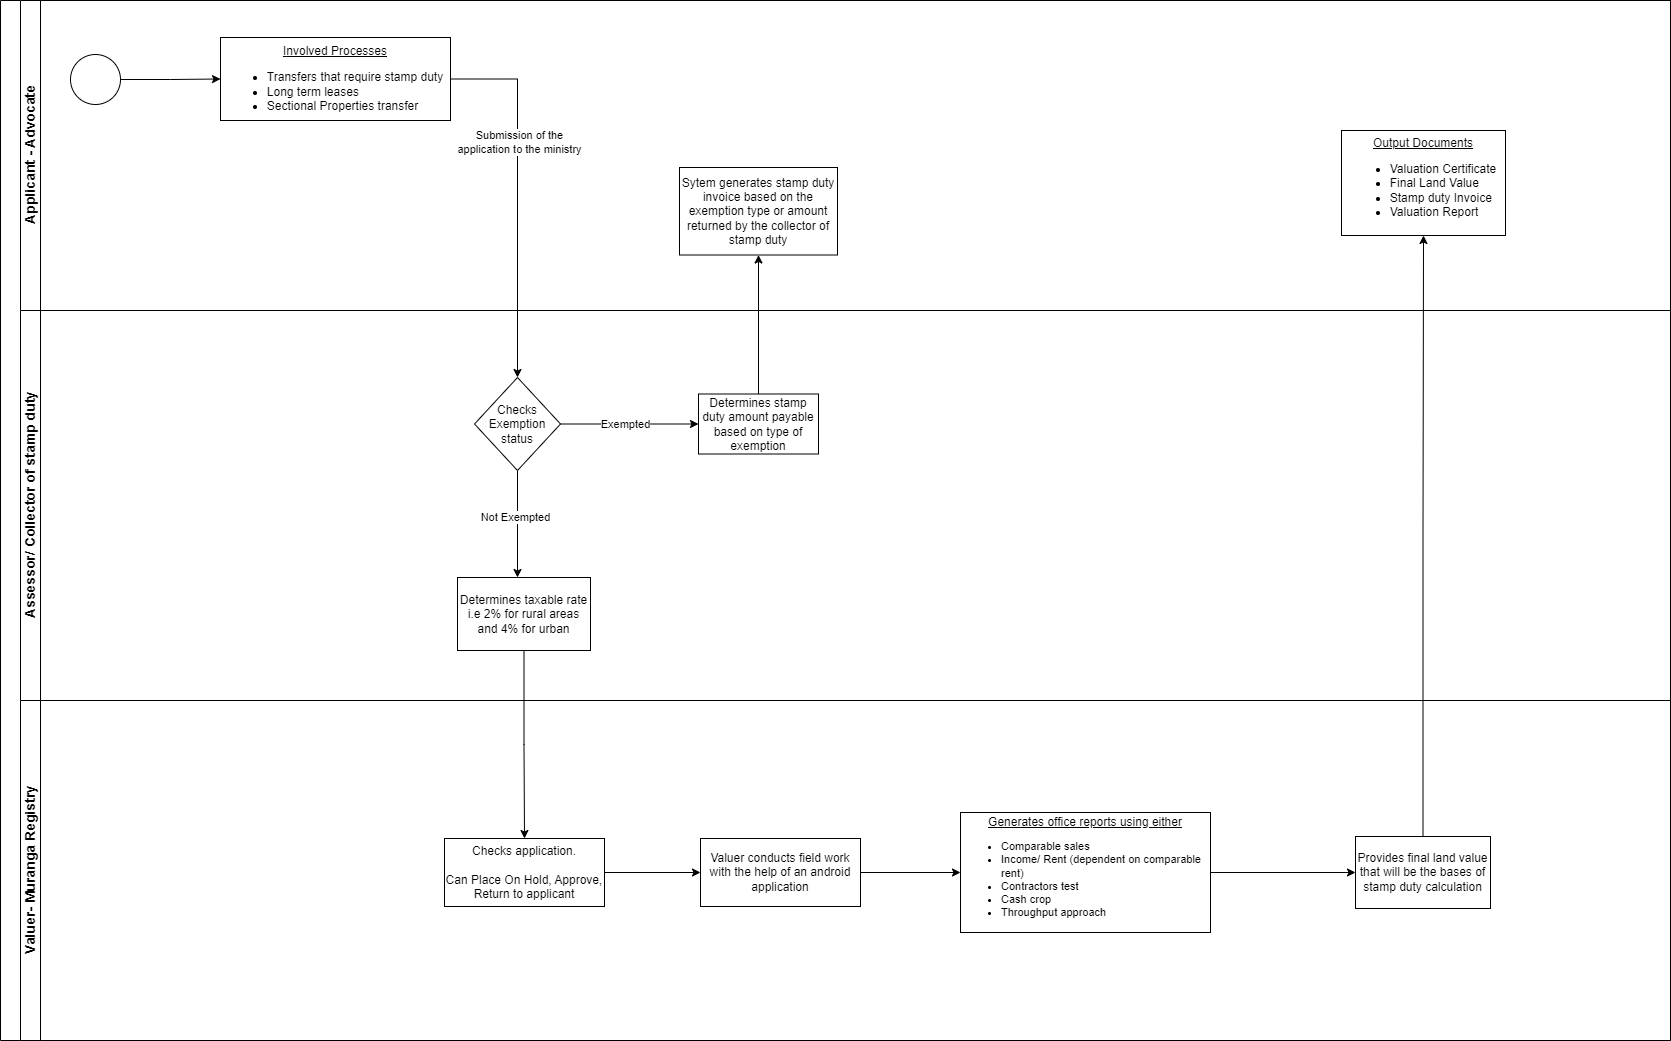

The diagram above was exported from draw.io. Its source (the exported page's mxGraphModel, read from the mxfile embedded in the PNG):
<mxGraphModel dx="1687" dy="2105" grid="1" gridSize="10" guides="1" tooltips="1" connect="1" arrows="1" fold="1" page="1" pageScale="1" pageWidth="850" pageHeight="1100" math="0" shadow="0">
  <root>
    <mxCell id="0" />
    <mxCell id="1" parent="0" />
    <mxCell id="u4M3DTdua2qcdFATZTpG-1" value="" style="swimlane;html=1;childLayout=stackLayout;resizeParent=1;resizeParentMax=0;horizontal=0;startSize=20;horizontalStack=0;whiteSpace=wrap;" parent="1" vertex="1">
      <mxGeometry x="20" y="-27" width="1670" height="1040" as="geometry" />
    </mxCell>
    <mxCell id="u4M3DTdua2qcdFATZTpG-2" value="&lt;font style=&quot;font-size: 14px;&quot;&gt;Applicant - Advocate&lt;/font&gt;" style="swimlane;html=1;startSize=20;horizontal=0;" parent="u4M3DTdua2qcdFATZTpG-1" vertex="1">
      <mxGeometry x="20" width="1650" height="310" as="geometry" />
    </mxCell>
    <mxCell id="u4M3DTdua2qcdFATZTpG-4" value="" style="points=[[0.145,0.145,0],[0.5,0,0],[0.855,0.145,0],[1,0.5,0],[0.855,0.855,0],[0.5,1,0],[0.145,0.855,0],[0,0.5,0]];shape=mxgraph.bpmn.event;html=1;verticalLabelPosition=bottom;labelBackgroundColor=#ffffff;verticalAlign=top;align=center;perimeter=ellipsePerimeter;outlineConnect=0;aspect=fixed;outline=standard;symbol=general;" parent="u4M3DTdua2qcdFATZTpG-2" vertex="1">
      <mxGeometry x="50" y="54" width="50" height="50" as="geometry" />
    </mxCell>
    <mxCell id="ES0_WbKl8-YJ7UyR_Ukq-2" value="" style="edgeStyle=orthogonalEdgeStyle;rounded=0;orthogonalLoop=1;jettySize=auto;html=1;exitX=1;exitY=0.5;exitDx=0;exitDy=0;exitPerimeter=0;" edge="1" parent="u4M3DTdua2qcdFATZTpG-2" source="u4M3DTdua2qcdFATZTpG-4" target="ES0_WbKl8-YJ7UyR_Ukq-1">
      <mxGeometry relative="1" as="geometry">
        <mxPoint x="287" y="79.5" as="sourcePoint" />
      </mxGeometry>
    </mxCell>
    <mxCell id="ES0_WbKl8-YJ7UyR_Ukq-1" value="&lt;u&gt;Involved Processes&lt;/u&gt;&lt;div style=&quot;text-align: left;&quot;&gt;&lt;ul&gt;&lt;li&gt;Transfers that require stamp duty&lt;/li&gt;&lt;li&gt;Long term leases&lt;/li&gt;&lt;li&gt;Sectional Properties transfer&lt;/li&gt;&lt;/ul&gt;&lt;/div&gt;" style="whiteSpace=wrap;html=1;verticalAlign=top;" vertex="1" parent="u4M3DTdua2qcdFATZTpG-2">
      <mxGeometry x="200" y="37" width="230" height="83" as="geometry" />
    </mxCell>
    <mxCell id="u4M3DTdua2qcdFATZTpG-26" value="&lt;font style=&quot;font-size: 14px;&quot;&gt;Assessor/ Collector of stamp duty&lt;/font&gt;" style="swimlane;html=1;startSize=20;horizontal=0;" parent="u4M3DTdua2qcdFATZTpG-1" vertex="1">
      <mxGeometry x="20" y="310" width="1650" height="390" as="geometry" />
    </mxCell>
    <mxCell id="ES0_WbKl8-YJ7UyR_Ukq-12" value="" style="edgeStyle=orthogonalEdgeStyle;rounded=0;orthogonalLoop=1;jettySize=auto;html=1;entryX=0.5;entryY=0;entryDx=0;entryDy=0;" edge="1" parent="u4M3DTdua2qcdFATZTpG-26" source="ES0_WbKl8-YJ7UyR_Ukq-8">
      <mxGeometry relative="1" as="geometry">
        <mxPoint x="497" y="267" as="targetPoint" />
      </mxGeometry>
    </mxCell>
    <mxCell id="ES0_WbKl8-YJ7UyR_Ukq-13" value="Not Exempted" style="edgeLabel;html=1;align=center;verticalAlign=middle;resizable=0;points=[];" vertex="1" connectable="0" parent="ES0_WbKl8-YJ7UyR_Ukq-12">
      <mxGeometry x="-0.15" y="-3" relative="1" as="geometry">
        <mxPoint as="offset" />
      </mxGeometry>
    </mxCell>
    <mxCell id="ES0_WbKl8-YJ7UyR_Ukq-69" value="" style="edgeStyle=orthogonalEdgeStyle;rounded=0;orthogonalLoop=1;jettySize=auto;html=1;" edge="1" parent="u4M3DTdua2qcdFATZTpG-26" source="ES0_WbKl8-YJ7UyR_Ukq-8" target="ES0_WbKl8-YJ7UyR_Ukq-68">
      <mxGeometry relative="1" as="geometry" />
    </mxCell>
    <mxCell id="ES0_WbKl8-YJ7UyR_Ukq-70" value="Exempted" style="edgeLabel;html=1;align=center;verticalAlign=middle;resizable=0;points=[];" vertex="1" connectable="0" parent="ES0_WbKl8-YJ7UyR_Ukq-69">
      <mxGeometry x="-0.4348" y="1" relative="1" as="geometry">
        <mxPoint x="25" y="1" as="offset" />
      </mxGeometry>
    </mxCell>
    <mxCell id="ES0_WbKl8-YJ7UyR_Ukq-8" value="Checks Exemption status" style="rhombus;whiteSpace=wrap;html=1;align=center;" vertex="1" parent="u4M3DTdua2qcdFATZTpG-26">
      <mxGeometry x="454" y="67" width="86" height="93" as="geometry" />
    </mxCell>
    <mxCell id="ES0_WbKl8-YJ7UyR_Ukq-77" value="" style="edgeStyle=orthogonalEdgeStyle;rounded=0;orthogonalLoop=1;jettySize=auto;html=1;" edge="1" parent="u4M3DTdua2qcdFATZTpG-26" source="ES0_WbKl8-YJ7UyR_Ukq-68" target="ES0_WbKl8-YJ7UyR_Ukq-76">
      <mxGeometry relative="1" as="geometry" />
    </mxCell>
    <mxCell id="ES0_WbKl8-YJ7UyR_Ukq-68" value="Determines stamp duty amount payable based on type of exemption" style="whiteSpace=wrap;html=1;" vertex="1" parent="u4M3DTdua2qcdFATZTpG-26">
      <mxGeometry x="678" y="83.5" width="120" height="60" as="geometry" />
    </mxCell>
    <mxCell id="ES0_WbKl8-YJ7UyR_Ukq-72" value="Determines taxable rate i.e 2% for rural areas and 4% for urban" style="whiteSpace=wrap;html=1;" vertex="1" parent="u4M3DTdua2qcdFATZTpG-26">
      <mxGeometry x="437" y="267" width="133" height="73" as="geometry" />
    </mxCell>
    <mxCell id="ES0_WbKl8-YJ7UyR_Ukq-76" value="Sytem generates stamp duty invoice based on the exemption type or amount returned by the collector of stamp duty" style="whiteSpace=wrap;html=1;" vertex="1" parent="u4M3DTdua2qcdFATZTpG-26">
      <mxGeometry x="659" y="-143" width="158" height="87.5" as="geometry" />
    </mxCell>
    <mxCell id="u4M3DTdua2qcdFATZTpG-39" value="&lt;font style=&quot;font-size: 14px;&quot;&gt;Valuer- Muranga Registry&lt;/font&gt;" style="swimlane;html=1;startSize=20;horizontal=0;" parent="u4M3DTdua2qcdFATZTpG-1" vertex="1">
      <mxGeometry x="20" y="700" width="1650" height="340" as="geometry" />
    </mxCell>
    <mxCell id="ES0_WbKl8-YJ7UyR_Ukq-33" value="Checks application.&lt;br&gt;&lt;br&gt;Can Place On Hold, Approve, Return to applicant" style="whiteSpace=wrap;html=1;" vertex="1" parent="u4M3DTdua2qcdFATZTpG-39">
      <mxGeometry x="424" y="138" width="160" height="68" as="geometry" />
    </mxCell>
    <mxCell id="ES0_WbKl8-YJ7UyR_Ukq-84" value="" style="edgeStyle=orthogonalEdgeStyle;rounded=0;orthogonalLoop=1;jettySize=auto;html=1;" edge="1" parent="u4M3DTdua2qcdFATZTpG-39" source="ES0_WbKl8-YJ7UyR_Ukq-64" target="ES0_WbKl8-YJ7UyR_Ukq-83">
      <mxGeometry relative="1" as="geometry" />
    </mxCell>
    <mxCell id="ES0_WbKl8-YJ7UyR_Ukq-64" value="&lt;u&gt;Generates office reports using either&lt;/u&gt;&lt;div style=&quot;font-size: 11px;&quot;&gt;&lt;ul&gt;&lt;li style=&quot;text-align: left;&quot;&gt;Comparable sales&lt;/li&gt;&lt;li style=&quot;text-align: left;&quot;&gt;Income/ Rent (dependent on comparable rent)&lt;/li&gt;&lt;li style=&quot;text-align: left;&quot;&gt;Contractors test&lt;/li&gt;&lt;li style=&quot;text-align: left;&quot;&gt;Cash crop&lt;/li&gt;&lt;li style=&quot;text-align: left;&quot;&gt;Throughput approach&lt;/li&gt;&lt;/ul&gt;&lt;/div&gt;" style="whiteSpace=wrap;html=1;" vertex="1" parent="u4M3DTdua2qcdFATZTpG-39">
      <mxGeometry x="940" y="112" width="250" height="120" as="geometry" />
    </mxCell>
    <mxCell id="ES0_WbKl8-YJ7UyR_Ukq-86" value="" style="edgeStyle=orthogonalEdgeStyle;rounded=0;orthogonalLoop=1;jettySize=auto;html=1;" edge="1" parent="u4M3DTdua2qcdFATZTpG-39" source="ES0_WbKl8-YJ7UyR_Ukq-83" target="ES0_WbKl8-YJ7UyR_Ukq-85">
      <mxGeometry relative="1" as="geometry" />
    </mxCell>
    <mxCell id="ES0_WbKl8-YJ7UyR_Ukq-83" value="Provides final land value that will be the bases of stamp duty calculation" style="whiteSpace=wrap;html=1;" vertex="1" parent="u4M3DTdua2qcdFATZTpG-39">
      <mxGeometry x="1335" y="136" width="135" height="72" as="geometry" />
    </mxCell>
    <mxCell id="ES0_WbKl8-YJ7UyR_Ukq-85" value="&lt;u&gt;Output Documents&lt;/u&gt;&lt;div style=&quot;&quot;&gt;&lt;ul&gt;&lt;li style=&quot;text-align: left;&quot;&gt;Valuation Certificate&lt;/li&gt;&lt;li style=&quot;text-align: left;&quot;&gt;Final Land Value&lt;/li&gt;&lt;li style=&quot;text-align: left;&quot;&gt;Stamp duty Invoice&lt;/li&gt;&lt;li style=&quot;text-align: left;&quot;&gt;Valuation Report&lt;/li&gt;&lt;/ul&gt;&lt;/div&gt;" style="whiteSpace=wrap;html=1;" vertex="1" parent="u4M3DTdua2qcdFATZTpG-39">
      <mxGeometry x="1321" y="-570" width="164" height="105" as="geometry" />
    </mxCell>
    <mxCell id="ES0_WbKl8-YJ7UyR_Ukq-6" value="" style="edgeStyle=orthogonalEdgeStyle;rounded=0;orthogonalLoop=1;jettySize=auto;html=1;entryX=0.5;entryY=0;entryDx=0;entryDy=0;" edge="1" parent="u4M3DTdua2qcdFATZTpG-1" source="ES0_WbKl8-YJ7UyR_Ukq-1" target="ES0_WbKl8-YJ7UyR_Ukq-8">
      <mxGeometry relative="1" as="geometry">
        <mxPoint x="514" y="376.5" as="targetPoint" />
      </mxGeometry>
    </mxCell>
    <mxCell id="ES0_WbKl8-YJ7UyR_Ukq-7" value="Submission of the&lt;div&gt;application to the ministry&lt;/div&gt;" style="edgeLabel;html=1;align=center;verticalAlign=middle;resizable=0;points=[];" vertex="1" connectable="0" parent="ES0_WbKl8-YJ7UyR_Ukq-6">
      <mxGeometry x="-0.2883" y="1" relative="1" as="geometry">
        <mxPoint as="offset" />
      </mxGeometry>
    </mxCell>
    <mxCell id="ES0_WbKl8-YJ7UyR_Ukq-74" value="" style="edgeStyle=orthogonalEdgeStyle;rounded=0;orthogonalLoop=1;jettySize=auto;html=1;entryX=0.5;entryY=0;entryDx=0;entryDy=0;" edge="1" parent="u4M3DTdua2qcdFATZTpG-1" source="ES0_WbKl8-YJ7UyR_Ukq-72" target="ES0_WbKl8-YJ7UyR_Ukq-33">
      <mxGeometry relative="1" as="geometry">
        <mxPoint x="523.5" y="768" as="targetPoint" />
      </mxGeometry>
    </mxCell>
    <mxCell id="ES0_WbKl8-YJ7UyR_Ukq-82" value="" style="edgeStyle=orthogonalEdgeStyle;rounded=0;orthogonalLoop=1;jettySize=auto;html=1;" edge="1" parent="1" source="ES0_WbKl8-YJ7UyR_Ukq-79" target="ES0_WbKl8-YJ7UyR_Ukq-64">
      <mxGeometry relative="1" as="geometry" />
    </mxCell>
    <mxCell id="ES0_WbKl8-YJ7UyR_Ukq-79" value="Valuer conducts field work with the help of an android application" style="whiteSpace=wrap;html=1;" vertex="1" parent="1">
      <mxGeometry x="720" y="811" width="160" height="68" as="geometry" />
    </mxCell>
    <mxCell id="ES0_WbKl8-YJ7UyR_Ukq-81" value="" style="edgeStyle=orthogonalEdgeStyle;rounded=0;orthogonalLoop=1;jettySize=auto;html=1;entryX=0;entryY=0.5;entryDx=0;entryDy=0;" edge="1" parent="1" source="ES0_WbKl8-YJ7UyR_Ukq-33" target="ES0_WbKl8-YJ7UyR_Ukq-79">
      <mxGeometry relative="1" as="geometry">
        <mxPoint x="723.9999999999998" y="845" as="targetPoint" />
      </mxGeometry>
    </mxCell>
  </root>
</mxGraphModel>